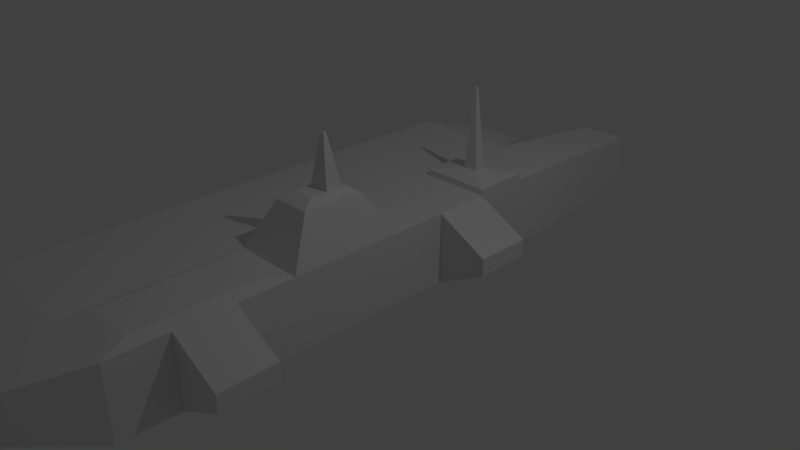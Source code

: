 # Source: small_destroyer_ship.blend  (saved by Blender 2.76.0; exported with 4.5.12 LTS)
import bpy
from mathutils import Matrix  # noqa: F401  (used for matrix-valued properties, if any)

bpy.ops.wm.read_factory_settings(use_empty=True)
scene = bpy.context.scene
scene.name = 'Scene'

# ---- collections
col_collection_1 = bpy.data.collections.new('Collection 1'); scene.collection.children.link(col_collection_1)

# ---- materials (node trees are filled in below, after node groups)
mat_material = bpy.data.materials.new('Material')
mat_material.alpha_threshold = 0.0
mat_material.use_transparent_shadow = False
mat_material.roughness = 0.5
mat_material.line_color = (0.0, 0.0, 0.0, 1.0)

# ---- material node trees

# ---- world
world_world = bpy.data.worlds.new('World'); scene.world = world_world
world_world.color = (0.05088, 0.05088, 0.05088)
world_world.use_sun_shadow = False
world_world.sun_shadow_jitter_overblur = 0.0
world_world.cycles.sampling_method = 'MANUAL'
world_world.cycles.sample_map_resolution = 256

# ---- cameras
cam_camera = bpy.data.cameras.new('Camera')
cam_camera.clip_end = 100.0
cam_camera.lens = 35.0
cam_camera.sensor_width = 32.0
cam_camera.sensor_height = 18.0
cam_camera.ortho_scale = 7.314
cam_camera.dof.focus_distance = 0.0
cam_camera.dof.aperture_fstop = 128.0

# ---- lights
light_lamp = bpy.data.lights.new('Lamp', 'POINT')
light_lamp.transmission_factor = 0.0
light_lamp.cutoff_distance = 30.0
light_lamp.energy = 100.0
light_lamp.shadow_buffer_clip_start = 1.001
light_lamp.shadow_soft_size = 0.1
light_lamp.shadow_maximum_resolution = 0.006
light_lamp.use_absolute_resolution = True
light_lamp.cycles.use_multiple_importance_sampling = False

# ---- meshes
me_cube = bpy.data.meshes.new('Cube')
me_cube.from_pydata([(-0.5955, -0.241, 5.0), (-0.3429, -0.3429, -5.0), (0.3429, -0.3429, -5.0), (-0.06827, -0.241, 5.0), (-0.5955, 0.2862, 5.0), (-0.3429, 0.3429, -5.0), (0.3429, 0.3429, -5.0), (-0.06827, 0.2862, 5.0), (-0.5, -0.5, -3.046), (0.5, -0.5, -3.046), (-0.5, 0.5, -3.046), (0.5, 0.5, -3.046), (-1.442, -0.08972, 5.0), (-1.442, 0.2862, 5.0), (-2.106, -0.2131, -3.046), (-2.106, 0.5, -3.046), (-0.8877, 0.2585, -3.984), (-0.8877, -0.2585, -3.984), (-1.718, 0.2585, -3.984), (-1.718, -0.2585, -3.984), (-1.088, 0.1341, -4.199), (-1.088, -0.1341, -4.199), (-1.518, 0.1341, -4.199), (-1.518, -0.1341, -4.199), (-1.088, 0.1341, -3.944), (-1.088, -0.1341, -3.944), (-1.518, 0.1341, -3.944), (-1.518, -0.1341, -3.944), (-0.19, -0.19, -5.19), (0.19, -0.19, -5.19), (-0.19, 0.19, -5.19), (0.19, 0.19, -5.19), (-0.19, -0.19, -5.023), (0.19, -0.19, -5.023), (-0.19, 0.19, -5.023), (0.19, 0.19, -5.023), (0.5, -0.5, 3.923), (0.5, 0.5, 3.923), (-0.5, -0.5, 3.923), (-0.5, 0.5, 3.923), (-2.106, -0.2131, 3.923), (-2.106, 0.5, 3.923), (-0.5, -0.5, 3.148), (-0.5, -0.5, 2.374), (-0.5, -0.5, 1.6), (-0.5, -0.5, 0.8256), (-0.5, -0.5, 0.0514), (-0.5, -0.5, -0.7228), (-0.5, -0.5, -1.497), (-0.5, -0.5, -2.271), (-0.5, 0.5, 3.148), (-0.5, 0.5, 2.374), (-0.5, 0.5, 1.6), (-0.5, 0.5, 0.8256), (-0.5, 0.5, 0.05139), (-0.5, 0.5, -0.7228), (-0.5, 0.5, -1.497), (-0.5, 0.5, -2.271), (-2.106, -0.2131, 3.148), (-2.106, -0.2131, 2.374), (-2.106, -0.2131, 1.6), (-2.106, -0.2131, 0.8256), (-2.106, -0.2131, 0.0514), (-2.106, -0.2131, -0.7228), (-2.106, -0.2131, -1.497), (-2.106, -0.2131, -2.271), (-2.106, 0.5, 3.148), (-2.106, 0.5, 2.374), (-2.106, 0.5, 1.6), (-2.106, 0.5, 0.8256), (-2.106, 0.5, 0.05139), (-2.106, 0.5, -0.7228), (-2.106, 0.5, -1.497), (-2.106, 0.5, -2.271), (0.5, -0.5, -2.271), (0.5, -0.5, -1.497), (0.5, -0.5, -0.7228), (0.5, -0.5, 0.0514), (0.5, -0.5, 0.8256), (0.5, -0.5, 1.6), (0.5, -0.5, 2.374), (0.5, -0.5, 3.148), (0.5, 0.5, -2.271), (0.5, 0.5, -1.497), (0.5, 0.5, -0.7228), (0.5, 0.5, 0.0514), (0.5, 0.5, 0.8256), (0.5, 0.5, 1.6), (0.5, 0.5, 2.374), (0.5, 0.5, 3.148), (-0.2679, 1.102, 1.24), (-0.2679, 1.102, 0.8256), (-0.2679, 1.102, 0.4108), (0.2679, 1.102, 0.4108), (0.2679, 1.102, 0.8256), (0.2679, 1.102, 1.24), (1.232, -0.121, -1.497), (1.232, -0.121, -0.7228), (1.232, -0.121, 2.374), (1.232, -0.121, 3.148), (1.232, 0.121, -1.497), (1.232, 0.121, -0.7228), (1.232, 0.121, 2.374), (1.232, 0.121, 3.148), (-0.1483, 1.186, 1.055), (-0.1483, 1.186, 0.8256), (-0.1483, 1.186, 0.5961), (0.1483, 1.186, 0.5961), (0.1483, 1.186, 0.8256), (0.1483, 1.186, 1.055), (0.3445, 0.5762, 3.028), (0.3445, 0.5762, 3.561), (-0.3445, 0.5762, 3.561), (-0.3445, 0.5762, 3.028), (-0.3445, 0.5762, 2.494), (-0.3445, 0.5762, 1.961), (0.3445, 0.5762, 1.961), (0.3445, 0.5762, 2.494), (-0.5, 0.5904, -1.497), (-0.5, 0.5904, -2.271), (0.5, 0.5904, -2.271), (0.5, 0.5904, -1.497), (-0.1062, 0.6485, -1.802), (-0.1062, 0.6485, -1.966), (0.1062, 0.6485, -1.966), (0.1062, 0.6485, -1.802), (-0.01873, 1.812, -1.87), (-0.01873, 1.812, -1.899), (0.01873, 1.812, -1.899), (0.01873, 1.812, -1.87), (-0.02474, 1.856, 0.73), (-0.02474, 1.856, 0.6917), (0.02474, 1.856, 0.6917), (0.02474, 1.856, 0.73)], [], [(8, 1, 2, 9), (10, 11, 6, 5), (8, 10, 5, 1), (1, 5, 30, 28), (36, 37, 7, 3), (4, 0, 3, 7), (2, 6, 11, 9), (0, 4, 13, 12), (57, 82, 11, 10), (49, 8, 9, 74), (65, 73, 15, 14), (57, 10, 15, 73), (38, 0, 12, 40), (15, 10, 16, 18), (17, 19, 23, 21), (8, 14, 19, 17), (14, 15, 18, 19), (10, 8, 17, 16), (23, 22, 26, 27), (19, 18, 22, 23), (18, 16, 20, 22), (16, 17, 21, 20), (24, 25, 27, 26), (22, 20, 24, 26), (20, 21, 25, 24), (21, 23, 27, 25), (30, 31, 35, 34), (2, 1, 28, 29), (5, 6, 31, 30), (6, 2, 29, 31), (32, 34, 35, 33), (28, 30, 34, 32), (31, 29, 33, 35), (29, 28, 32, 33), (42, 38, 40, 58), (4, 39, 41, 13), (12, 13, 41, 40), (0, 38, 36, 3), (4, 7, 37, 39), (81, 89, 37, 36), (9, 11, 82, 74), (74, 82, 83, 75), (80, 88, 102, 98), (76, 84, 85, 77), (77, 85, 86, 78), (78, 86, 87, 79), (79, 87, 88, 80), (76, 75, 96, 97), (8, 49, 65, 14), (49, 48, 64, 65), (48, 47, 63, 64), (47, 46, 62, 63), (46, 45, 61, 62), (45, 44, 60, 61), (44, 43, 59, 60), (43, 42, 58, 59), (39, 50, 66, 41), (50, 51, 67, 66), (51, 52, 68, 67), (52, 53, 69, 68), (53, 54, 70, 69), (54, 55, 71, 70), (55, 56, 72, 71), (56, 57, 73, 72), (40, 41, 66, 58), (58, 66, 67, 59), (59, 67, 68, 60), (60, 68, 69, 61), (61, 69, 70, 62), (62, 70, 71, 63), (63, 71, 72, 64), (64, 72, 73, 65), (38, 42, 81, 36), (42, 43, 80, 81), (43, 44, 79, 80), (44, 45, 78, 79), (45, 46, 77, 78), (46, 47, 76, 77), (47, 48, 75, 76), (48, 49, 74, 75), (87, 52, 115, 116), (50, 39, 112, 113), (52, 51, 114, 115), (87, 86, 94, 95), (54, 53, 91, 92), (54, 85, 84, 55), (55, 84, 83, 56), (82, 57, 119, 120), (94, 93, 107, 108), (90, 95, 109, 104), (85, 54, 92, 93), (52, 87, 95, 90), (53, 52, 90, 91), (86, 85, 93, 94), (96, 100, 101, 97), (98, 102, 103, 99), (84, 76, 97, 101), (81, 80, 98, 99), (89, 81, 99, 103), (83, 84, 101, 100), (75, 83, 100, 96), (88, 89, 103, 102), (104, 109, 108, 105), (105, 108, 133, 130), (91, 90, 104, 105), (95, 94, 108, 109), (92, 91, 105, 106), (93, 92, 106, 107), (112, 111, 110, 113), (113, 110, 117, 114), (114, 117, 116, 115), (88, 87, 116, 117), (37, 89, 110, 111), (39, 37, 111, 112), (51, 50, 113, 114), (89, 88, 117, 110), (119, 118, 122, 123), (83, 82, 120, 121), (56, 83, 121, 118), (57, 56, 118, 119), (122, 125, 129, 126), (120, 119, 123, 124), (121, 120, 124, 125), (118, 121, 125, 122), (126, 129, 128, 127), (123, 122, 126, 127), (124, 123, 127, 128), (125, 124, 128, 129), (130, 133, 132, 131), (106, 105, 130, 131), (107, 106, 131, 132), (108, 107, 132, 133)])
me_cube.materials.append(mat_material)
me_cube.use_remesh_preserve_volume = False
me_cube.use_remesh_preserve_attributes = False
me_cube.use_mirror_vertex_groups = False
me_cube.update()

# ---- objects
ob_cube = bpy.data.objects.new('Cube', me_cube)
ob_lamp = bpy.data.objects.new('Lamp', light_lamp)
ob_camera = bpy.data.objects.new('Camera', cam_camera)

# ---- transforms, parenting, visibility, modifiers, constraints
ob_cube.location = (0.0, 0.0, 0.0)
ob_cube.rotation_euler = (1.571, 0.0, 0.0)
ob_cube.lock_rotations_4d = False
ob_cube.empty_display_type = 'ARROWS'
ob_cube.lineart.crease_threshold = 0.0
ob_lamp.location = (4.076, 1.005, 5.904)
ob_lamp.rotation_euler = (0.6503, 0.05522, 1.866)
ob_lamp.lock_rotations_4d = False
ob_lamp.empty_display_type = 'ARROWS'
ob_lamp.color = (0.0, 0.0, 0.0, 0.0)
ob_lamp.lineart.crease_threshold = 0.0
ob_camera.location = (7.481, -6.508, 5.344)
ob_camera.rotation_euler = (1.109, 0.01082, 0.8149)
ob_camera.lock_rotations_4d = False
ob_camera.empty_display_type = 'ARROWS'
ob_camera.color = (0.0, 0.0, 0.0, 0.0)
ob_camera.display_type = 'WIRE'
ob_camera.lineart.crease_threshold = 0.0

# ---- collection membership
col_collection_1.objects.link(ob_cube)
col_collection_1.objects.link(ob_lamp)
col_collection_1.objects.link(ob_camera)

# ---- scene / render settings (as saved in the file)
scene.camera = ob_camera
scene.frame_start = 1; scene.frame_end = 250; scene.frame_set(1)
scene.render.engine = 'BLENDER_EEVEE_NEXT'
scene.render.resolution_percentage = 50
scene.render.dither_intensity = 0.0
scene.cycles.use_denoising = False
scene.cycles.samples = 10
scene.cycles.sampling_pattern = 'TABULATED_SOBOL'
scene.cycles.light_sampling_threshold = 0.0
scene.cycles.use_adaptive_sampling = False
scene.cycles.use_light_tree = False
scene.cycles.blur_glossy = 0.0
scene.cycles.pixel_filter_type = 'GAUSSIAN'
scene.cycles.sample_clamp_indirect = 0.0
scene.view_settings.view_transform = 'Standard'
bpy.context.view_layer.update()
